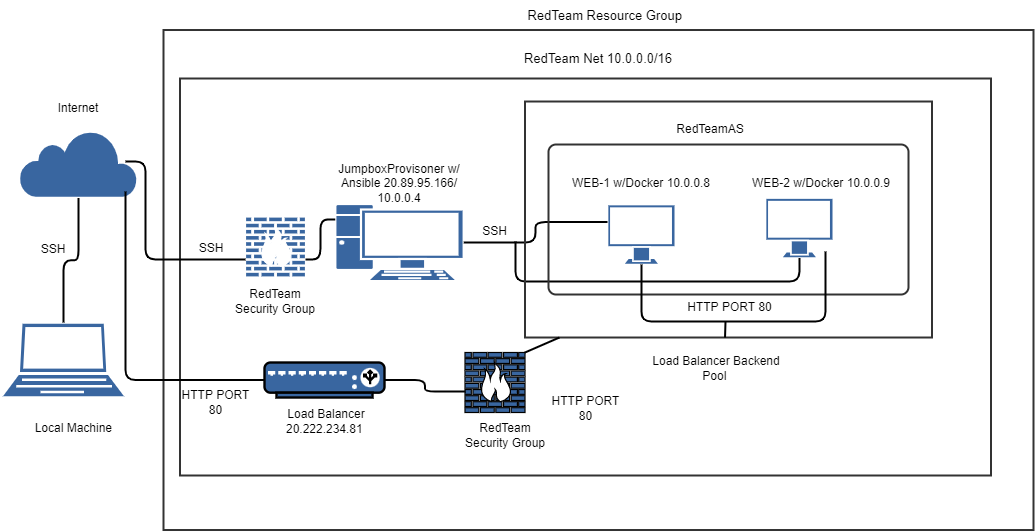

The diagram above was exported from draw.io. Its source (the exported page's mxGraphModel, read from the mxfile embedded in the PNG):
<mxGraphModel dx="1197" dy="1642" grid="1" gridSize="10" guides="1" tooltips="1" connect="1" arrows="1" fold="1" page="1" pageScale="1" pageWidth="850" pageHeight="1100" background="#FFFFFF" math="0" shadow="0">
  <root>
    <mxCell id="0" />
    <mxCell id="2" value="Layer 0" parent="0" />
    <mxCell id="3" style="shape=mxgraph.networks.cloud;strokeColor=#ffffff;shadow=0;strokeWidth=1;fillColor=#3966A0;opacity=100.0;gliffyId=0;" parent="2" vertex="1">
      <mxGeometry x="133.00355529785156" y="127.5071029663086" width="120" height="69" as="geometry" />
    </mxCell>
    <mxCell id="4" style="shape=mxgraph.networks.laptop;strokeColor=#ffffff;shadow=0;strokeWidth=1;fillColor=#3966A0;opacity=100.0;gliffyId=1;" parent="2" vertex="1">
      <mxGeometry x="115.00355529785156" y="321.0071105957031" width="126" height="75" as="geometry" />
    </mxCell>
    <mxCell id="5" style="shape=mxgraph.networks.pc;strokeColor=#ffffff;shadow=0;strokeWidth=1;fillColor=#3966A0;opacity=100.0;gliffyId=4;" parent="2" vertex="1">
      <mxGeometry x="449.8368835449219" y="202.50711059570312" width="128.3333282470703" height="77" as="geometry" />
    </mxCell>
    <mxCell id="6" style="shape=rect;shadow=0;strokeWidth=2;fillColor=none;pointerEvents=0;strokeColor=#333333;opacity=100.0;gliffyId=6;" parent="2" vertex="1">
      <mxGeometry x="278.0035400390625" y="28.507102966308594" width="870" height="500" as="geometry" />
    </mxCell>
    <mxCell id="7" style="shape=rect;shadow=0;strokeWidth=2;fillColor=none;pointerEvents=0;strokeColor=#333333;opacity=100.0;gliffyId=109;" parent="2" vertex="1">
      <mxGeometry x="294.5" y="77" width="811" height="397" as="geometry" />
    </mxCell>
    <mxCell id="8" value="&lt;div style='width: 216.0px;height:auto;word-break: break-word;'&gt;&lt;div align=&quot;center&quot;&gt;&lt;span style=&quot;font-family:Arial;font-size:13px; line-height: 0;&quot;&gt;&lt;span style=&quot; line-height: normal;&quot;&gt;RedTeam Resource Group&amp;nbsp;&lt;/span&gt;&lt;/span&gt;&lt;/div&gt;&lt;/div&gt;" style="text;html=1;nl2Br=0;html=1;nl2Br=0;verticalAlign=middle;align=center;spacingLeft=0.0;spacingRight=0;whiteSpace=wrap;gliffyId=10;" parent="2" vertex="1">
      <mxGeometry x="611.93212890625" y="-1.4928970336914062" width="219" height="30" as="geometry" />
    </mxCell>
    <mxCell id="9" value="&lt;div style='width: 167.0px;height:auto;word-break: break-word;'&gt;&lt;div align=&quot;center&quot;&gt;&lt;span style=&quot;font-family:Arial;font-size:13px; line-height: 0;&quot;&gt;&lt;span style=&quot; line-height: normal;&quot;&gt;RedTeam Net&amp;nbsp;10.0.0.0/16&lt;/span&gt;&lt;/span&gt;&lt;/div&gt;&lt;/div&gt;" style="text;html=1;nl2Br=0;html=1;nl2Br=0;verticalAlign=middle;align=center;spacingLeft=0.0;spacingRight=0;whiteSpace=wrap;gliffyId=17;" parent="2" vertex="1">
      <mxGeometry x="628.0035400390625" y="49.01230239868164" width="170" height="15.494799613952637" as="geometry" />
    </mxCell>
    <mxCell id="10" value="&lt;div style='width: 147.0px;height:auto;word-break: break-word;'&gt;&lt;div align=&quot;center&quot;&gt;&lt;span style=&quot;font-family:Arial;font-size:12px; line-height: 0;&quot;&gt;&lt;span style=&quot; line-height: normal;&quot;&gt;Local Machine&amp;nbsp;&lt;/span&gt;&lt;/span&gt;&lt;/div&gt;&lt;/div&gt;" style="text;html=1;nl2Br=0;html=1;nl2Br=0;verticalAlign=middle;align=center;spacingLeft=0.0;spacingRight=0;whiteSpace=wrap;gliffyId=40;" parent="2" vertex="1">
      <mxGeometry x="115.00355529785156" y="420" width="150" height="13.997400283813477" as="geometry" />
    </mxCell>
    <mxCell id="11" value="&lt;div style='width: 117.0px;height:auto;word-break: break-word;'&gt;&lt;div align=&quot;center&quot;&gt;&lt;span style=&quot;font-family:Arial;font-size:12px; line-height: 0;&quot;&gt;&lt;span style=&quot; line-height: normal;&quot;&gt;Internet&lt;/span&gt;&lt;/span&gt;&lt;/div&gt;&lt;div align=&quot;center&quot;&gt;&lt;span style=&quot;text-decoration:none;font-family:Arial;font-size:12px; line-height: 0;&quot;&gt;&lt;span style=&quot;text-decoration:none; line-height: normal;&quot;&gt;&amp;nbsp;&lt;/span&gt;&lt;/span&gt;&lt;/div&gt;&lt;/div&gt;" style="text;html=1;nl2Br=0;html=1;nl2Br=0;verticalAlign=middle;align=center;spacingLeft=0.0;spacingRight=0;whiteSpace=wrap;gliffyId=43;" parent="2" vertex="1">
      <mxGeometry x="133.00355529785156" y="100" width="120" height="27.994800567626953" as="geometry" />
    </mxCell>
    <mxCell id="12" value="&lt;div style='width: 147.0px;height:auto;word-break: break-word;'&gt;&lt;div align=&quot;center&quot;&gt;&lt;span style=&quot;font-family:Arial;font-size:12px; line-height: 0;&quot;&gt;&lt;span style=&quot; line-height: normal;&quot;&gt;JumpboxProvisoner&amp;nbsp;w/ Ansible&amp;nbsp;20.89.95.166/&lt;br /&gt;10.0.0.4&lt;/span&gt;&lt;/span&gt;&lt;/div&gt;&lt;/div&gt;" style="text;html=1;nl2Br=0;html=1;nl2Br=0;verticalAlign=middle;align=center;spacingLeft=0.0;spacingRight=0;whiteSpace=wrap;gliffyId=44;" parent="2" vertex="1">
      <mxGeometry x="439.0035400390625" y="161.01100158691406" width="150" height="41.9921989440918" as="geometry" />
    </mxCell>
    <mxCell id="13" style="shape=mxgraph.networks.monitor;strokeColor=#ffffff;shadow=0;strokeWidth=1;fillColor=#3966A0;opacity=100.0;gliffyId=47;" parent="2" vertex="1">
      <mxGeometry x="722.0035400390625" y="203.00320434570312" width="67.85713958740234" height="60" as="geometry" />
    </mxCell>
    <mxCell id="14" style="shape=mxgraph.networks.monitor;strokeColor=#ffffff;shadow=0;strokeWidth=1;fillColor=#3966A0;opacity=100.0;gliffyId=49;" parent="2" vertex="1">
      <mxGeometry x="880" y="196.50711059570312" width="67.85713958740234" height="60" as="geometry" />
    </mxCell>
    <mxCell id="15" style="shape=mxgraph.networks.firewall;strokeColor=#ffffff;shadow=0;strokeWidth=1;fillColor=#3966A0;opacity=100.0;gliffyId=50;" parent="2" vertex="1">
      <mxGeometry x="360" y="215.5" width="60" height="60" as="geometry" />
    </mxCell>
    <mxCell id="16" value="&lt;div style='width: 147.0px;height:auto;word-break: break-word;'&gt;&lt;div align=&quot;center&quot;&gt;&lt;span style=&quot;font-family:Arial;font-size:12px; line-height: 0;&quot;&gt;&lt;span style=&quot; line-height: normal;&quot;&gt;WEB-1 w/Docker 10.0.0.8&lt;/span&gt;&lt;/span&gt;&lt;/div&gt;&lt;/div&gt;" style="text;html=1;nl2Br=0;html=1;nl2Br=0;verticalAlign=middle;align=center;spacingLeft=0.0;spacingRight=0;whiteSpace=wrap;gliffyId=51;" parent="2" vertex="1">
      <mxGeometry x="680.93212890625" y="175.00840759277344" width="150" height="13.997400283813477" as="geometry" />
    </mxCell>
    <mxCell id="17" value="&lt;div style='width: 147.0px;height:auto;word-break: break-word;'&gt;&lt;div align=&quot;center&quot;&gt;&lt;span style=&quot;font-family:Arial;font-size:12px; line-height: 0;&quot;&gt;&lt;span style=&quot; line-height: normal;&quot;&gt;WEB-2 w/Docker 10.0.0.9&lt;/span&gt;&lt;/span&gt;&lt;/div&gt;&lt;/div&gt;" style="text;html=1;nl2Br=0;html=1;nl2Br=0;verticalAlign=middle;align=center;spacingLeft=0.0;spacingRight=0;whiteSpace=wrap;gliffyId=53;" parent="2" vertex="1">
      <mxGeometry x="861" y="175.00840759277344" width="150" height="13.997400283813477" as="geometry" />
    </mxCell>
    <mxCell id="18" style="shape=mxgraph.networks.load_balancer;shadow=0;strokeWidth=1;fillColor=#3966A0;strokeColor=#000000;opacity=100.0;gliffyId=55;" parent="2" vertex="1">
      <mxGeometry x="379.0035400390625" y="361.0071105957031" width="120" height="35" as="geometry" />
    </mxCell>
    <mxCell id="19" value="&lt;div style='width: 147.0px;height:auto;word-break: break-word;'&gt;&lt;div align=&quot;center&quot;&gt;&lt;span style=&quot;font-family:Arial;font-size:12px; line-height: 0;&quot;&gt;&lt;span style=&quot; line-height: normal;&quot;&gt;Load Balancer&lt;/span&gt;&lt;/span&gt;&lt;/div&gt;&lt;div align=&quot;center&quot;&gt;&lt;span style=&quot;text-decoration:none;font-family:Arial;font-size:12px; line-height: 0;&quot;&gt;&lt;span style=&quot;text-decoration:none; line-height: normal;&quot;&gt;20.222.234.81&amp;nbsp;&lt;/span&gt;&lt;/span&gt;&lt;/div&gt;&lt;/div&gt;" style="text;html=1;nl2Br=0;html=1;nl2Br=0;verticalAlign=middle;align=center;spacingLeft=0.0;spacingRight=0;whiteSpace=wrap;gliffyId=56;" parent="2" vertex="1">
      <mxGeometry x="365.5" y="406.0025939941406" width="150" height="27.994800567626953" as="geometry" />
    </mxCell>
    <mxCell id="20" style="shape=mxgraph.networks.firewall;shadow=0;strokeWidth=1;fillColor=#3966A0;strokeColor=#000000;opacity=100.0;gliffyId=62;" parent="2" vertex="1">
      <mxGeometry x="579.5" y="351.0025939941406" width="60" height="60" as="geometry" />
    </mxCell>
    <mxCell id="21" value="&lt;div style='width: 83.0px;height:auto;word-break: break-word;'&gt;&lt;div align=&quot;center&quot;&gt;&lt;span style=&quot;font-family:Arial;font-size:12px; line-height: 0;&quot;&gt;&lt;span style=&quot; line-height: normal;&quot;&gt;RedTeam Security Group&lt;/span&gt;&lt;/span&gt;&lt;/div&gt;&lt;/div&gt;" style="text;html=1;nl2Br=0;html=1;nl2Br=0;verticalAlign=middle;align=center;spacingLeft=0.0;spacingRight=0;whiteSpace=wrap;gliffyId=64;" parent="2" vertex="1">
      <mxGeometry x="347" y="279.014892578125" width="86" height="41.9921989440918" as="geometry" />
    </mxCell>
    <mxCell id="22" value="&lt;div style='width: 83.0px;height:auto;word-break: break-word;'&gt;&lt;div align=&quot;center&quot;&gt;&lt;span style=&quot;font-family:Arial;font-size:12px; line-height: 0;&quot;&gt;&lt;span style=&quot; line-height: normal;&quot;&gt;RedTeam Security Group&lt;/span&gt;&lt;/span&gt;&lt;/div&gt;&lt;/div&gt;" style="text;html=1;nl2Br=0;html=1;nl2Br=0;verticalAlign=middle;align=center;spacingLeft=0.0;spacingRight=0;whiteSpace=wrap;gliffyId=67;" parent="2" vertex="1">
      <mxGeometry x="577.0035400390625" y="413.0013122558594" width="86" height="41.9921989440918" as="geometry" />
    </mxCell>
    <mxCell id="23" style="shape=filledEdge;strokeWidth=2;strokeColor=#000000;fillColor=none;startArrow=none;startFill=0;startSize=6;endArrow=none;endFill=0;endSize=6;rounded=1;gliffyId=68;edgeStyle=orthogonalEdgeStyle;" parent="2" source="4" target="3" edge="1">
      <mxGeometry width="11" height="114" relative="1" as="geometry">
        <Array as="points">
          <mxPoint x="178.00355529785156" y="321.0071105957031" />
          <mxPoint x="178.00355529785156" y="258.7571105957031" />
          <mxPoint x="193.00355529785156" y="258.7571105957031" />
          <mxPoint x="193.00355529785156" y="196.50711059570312" />
        </Array>
      </mxGeometry>
    </mxCell>
    <mxCell id="24" style="shape=filledEdge;strokeWidth=2;strokeColor=#000000;fillColor=none;startArrow=none;startFill=0;startSize=6;endArrow=none;endFill=0;endSize=6;rounded=1;gliffyId=71;edgeStyle=orthogonalEdgeStyle;" parent="2" target="15" edge="1">
      <mxGeometry width="72" height="99" relative="1" as="geometry">
        <mxPoint x="240" y="160" as="sourcePoint" />
        <Array as="points">
          <mxPoint x="260" y="160" />
          <mxPoint x="260" y="257.9264221191406" />
          <mxPoint x="360" y="257.9264221191406" />
        </Array>
      </mxGeometry>
    </mxCell>
    <mxCell id="25" style="shape=filledEdge;strokeWidth=2;strokeColor=#000000;fillColor=none;startArrow=none;startFill=0;startSize=6;endArrow=none;endFill=0;endSize=6;rounded=1;gliffyId=81;edgeStyle=orthogonalEdgeStyle;" parent="2" source="18" edge="1">
      <mxGeometry width="89" height="112" relative="1" as="geometry">
        <mxPoint x="239.99998474121094" y="190" as="targetPoint" />
        <Array as="points">
          <mxPoint x="379.0035400390625" y="378.5071105957031" />
          <mxPoint x="239.99998474121094" y="378.5071105957031" />
        </Array>
      </mxGeometry>
    </mxCell>
    <mxCell id="26" value="&lt;div style='width: 68.0px;height:auto;word-break: break-word;'&gt;&lt;div align=&quot;center&quot;&gt;&lt;span style=&quot;font-family:Arial;font-size:12px; line-height: 0;&quot;&gt;&lt;span style=&quot; line-height: normal;&quot;&gt;HTTP PORT 80&lt;/span&gt;&lt;/span&gt;&lt;/div&gt;&lt;/div&gt;" style="text;html=1;nl2Br=0;html=1;nl2Br=0;verticalAlign=middle;align=center;spacingLeft=0.0;spacingRight=0;whiteSpace=wrap;gliffyId=86;" parent="2" vertex="1">
      <mxGeometry x="294.5" y="381.0025939941406" width="71" height="40" as="geometry" />
    </mxCell>
    <mxCell id="27" value="&lt;div style='width: 68.0px;height:auto;word-break: break-word;'&gt;&lt;div align=&quot;center&quot;&gt;&lt;span style=&quot;font-family:Arial;font-size:12px; line-height: 0;&quot;&gt;&lt;span style=&quot; line-height: normal;&quot;&gt;HTTP PORT 80&lt;/span&gt;&lt;/span&gt;&lt;/div&gt;&lt;/div&gt;" style="text;html=1;nl2Br=0;html=1;nl2Br=0;verticalAlign=middle;align=center;spacingLeft=0.0;spacingRight=0;whiteSpace=wrap;gliffyId=134;" parent="2" vertex="1">
      <mxGeometry x="664.5" y="386.9986877441406" width="71" height="40" as="geometry" />
    </mxCell>
    <mxCell id="28" value="&lt;div style='width: 136.0px;height:auto;word-break: break-word;'&gt;&lt;div align=&quot;center&quot;&gt;&lt;span style=&quot;font-family:Arial;font-size:12px; line-height: 0;&quot;&gt;&lt;span style=&quot; line-height: normal;&quot;&gt;HTTP PORT 80&lt;/span&gt;&lt;/span&gt;&lt;/div&gt;&lt;/div&gt;" style="text;html=1;nl2Br=0;html=1;nl2Br=0;verticalAlign=middle;align=center;spacingLeft=0.0;spacingRight=0;whiteSpace=wrap;gliffyId=135;" parent="2" vertex="1">
      <mxGeometry x="774.9285888671875" y="291.0071105957031" width="139" height="30" as="geometry" />
    </mxCell>
    <mxCell id="29" style="shape=filledEdge;strokeWidth=2;strokeColor=#000000;fillColor=none;startArrow=none;startFill=0;startSize=6;endArrow=none;endFill=0;endSize=6;rounded=1;gliffyId=89;edgeStyle=orthogonalEdgeStyle;" parent="2" source="15" target="5" edge="1">
      <mxGeometry width="28" height="4" relative="1" as="geometry">
        <Array as="points">
          <mxPoint x="420" y="257.9264221191406" />
          <mxPoint x="434.9184265136719" y="257.9264221191406" />
          <mxPoint x="434.9184265136719" y="218.00711059570312" />
          <mxPoint x="449.8368835449219" y="218.00711059570312" />
        </Array>
      </mxGeometry>
    </mxCell>
    <mxCell id="30" style="shape=filledEdge;strokeWidth=2;strokeColor=#000000;fillColor=none;startArrow=none;startFill=0;startSize=6;endArrow=none;endFill=0;endSize=6;rounded=1;gliffyId=93;edgeStyle=orthogonalEdgeStyle;" parent="2" source="5" target="13" edge="1">
      <mxGeometry width="92" height="73" relative="1" as="geometry">
        <Array as="points">
          <mxPoint x="578.1702270507812" y="241.00711059570312" />
          <mxPoint x="650.0868530273438" y="241.00711059570312" />
          <mxPoint x="650.0868530273438" y="220.57679748535156" />
          <mxPoint x="722.0035400390625" y="220.57679748535156" />
        </Array>
      </mxGeometry>
    </mxCell>
    <mxCell id="31" style="shape=filledEdge;strokeWidth=2;strokeColor=#000000;fillColor=none;startArrow=none;startFill=0;startSize=6;endArrow=none;endFill=0;endSize=6;rounded=1;gliffyId=95;edgeStyle=orthogonalEdgeStyle;" parent="2" target="14" edge="1">
      <mxGeometry width="154" height="179" relative="1" as="geometry">
        <mxPoint x="630" y="240" as="sourcePoint" />
        <Array as="points">
          <mxPoint x="630" y="280" />
          <mxPoint x="913.9285888671875" y="280" />
          <mxPoint x="913.9285888671875" y="256.5071105957031" />
        </Array>
      </mxGeometry>
    </mxCell>
    <mxCell id="32" style="shape=rect;shadow=0;strokeWidth=2;fillColor=none;pointerEvents=0;strokeColor=#333333;opacity=100.0;rotation=90.0;gliffyId=110;" parent="2" vertex="1">
      <mxGeometry x="725" y="14.505803108215332" width="236" height="407" as="geometry" />
    </mxCell>
    <mxCell id="33" style="shape=rect;rounded=1;arcSize=15;absoluteArcSize=1;shadow=0;strokeWidth=2;fillColor=none;pointerEvents=0;strokeColor=#333333;opacity=100.0;gliffyId=112;" parent="2" vertex="1">
      <mxGeometry x="663.0035400390625" y="143.00579833984375" width="360" height="150" as="geometry" />
    </mxCell>
    <mxCell id="34" value="&lt;div style='width: 147.0px;height:auto;word-break: break-word;'&gt;&lt;div align=&quot;center&quot;&gt;&lt;span style=&quot;font-family:Arial;font-size:12px; line-height: 0;&quot;&gt;&lt;span style=&quot; line-height: normal;&quot;&gt;RedTeamAS&lt;/span&gt;&lt;/span&gt;&lt;/div&gt;&lt;/div&gt;" style="text;html=1;nl2Br=0;html=1;nl2Br=0;verticalAlign=middle;align=center;spacingLeft=0.0;spacingRight=0;whiteSpace=wrap;gliffyId=120;" parent="2" vertex="1">
      <mxGeometry x="750" y="120.99610137939453" width="150" height="13.997400283813477" as="geometry" />
    </mxCell>
    <mxCell id="35" value="&lt;div style='width: 147.0px;height:auto;word-break: break-word;'&gt;&lt;div align=&quot;center&quot;&gt;&lt;span style=&quot;font-family:Arial;font-size:12px; line-height: 0;&quot;&gt;&lt;span style=&quot; line-height: normal;&quot;&gt;Load Balancer Backend Pool&amp;nbsp;&lt;/span&gt;&lt;/span&gt;&lt;/div&gt;&lt;/div&gt;" style="text;html=1;nl2Br=0;html=1;nl2Br=0;verticalAlign=middle;align=center;spacingLeft=0.0;spacingRight=0;whiteSpace=wrap;gliffyId=123;" parent="2" vertex="1">
      <mxGeometry x="755.93212890625" y="353.0078125" width="150" height="27.994800567626953" as="geometry" />
    </mxCell>
    <mxCell id="36" value="&lt;div style='width: 77.0px;height:auto;word-break: break-word;'&gt;&lt;div align=&quot;center&quot;&gt;&lt;span style=&quot;font-family:Arial;font-size:12px; line-height: 0;&quot;&gt;&lt;span style=&quot; line-height: normal;&quot;&gt;SSH&lt;/span&gt;&lt;/span&gt;&lt;/div&gt;&lt;/div&gt;" style="text;html=1;nl2Br=0;html=1;nl2Br=0;verticalAlign=middle;align=center;spacingLeft=0.0;spacingRight=0;whiteSpace=wrap;gliffyId=124;" parent="2" vertex="1">
      <mxGeometry x="285.5" y="236.50579833984375" width="80" height="20" as="geometry" />
    </mxCell>
    <mxCell id="37" value="&lt;div style='width: 84.0px;height:auto;word-break: break-word;'&gt;&lt;div align=&quot;center&quot;&gt;&lt;span style=&quot;font-family:Arial;font-size:12px; line-height: 0;&quot;&gt;&lt;span style=&quot; line-height: normal;&quot;&gt;SSH&lt;/span&gt;&lt;/span&gt;&lt;/div&gt;&lt;/div&gt;" style="text;html=1;nl2Br=0;html=1;nl2Br=0;verticalAlign=middle;align=center;spacingLeft=0.0;spacingRight=0;whiteSpace=wrap;gliffyId=125;" parent="2" vertex="1">
      <mxGeometry x="566" y="222.50840759277344" width="87" height="13.997400283813477" as="geometry" />
    </mxCell>
    <mxCell id="38" style="shape=filledEdge;strokeWidth=2;strokeColor=#000000;fillColor=none;startArrow=none;startFill=0;startSize=6;endArrow=none;endFill=0;endSize=6;rounded=1;gliffyId=126;edgeStyle=orthogonalEdgeStyle;" parent="2" source="18" edge="1">
      <mxGeometry width="86" height="18" relative="1" as="geometry">
        <mxPoint x="580" y="390" as="targetPoint" />
        <Array as="points">
          <mxPoint x="499.0035400390625" y="378.5071105957031" />
          <mxPoint x="539.5017700195312" y="378.5071105957031" />
          <mxPoint x="539.5017700195312" y="390" />
        </Array>
      </mxGeometry>
    </mxCell>
    <mxCell id="39" style="shape=filledEdge;strokeWidth=2;strokeColor=#000000;fillColor=none;startArrow=none;startFill=0;startSize=6;endArrow=none;endFill=0;endSize=6;rounded=1;gliffyId=127;edgeStyle=orthogonalEdgeStyle;" parent="2" source="20" target="32" edge="1">
      <mxGeometry width="122" height="48" relative="1" as="geometry">
        <Array as="points">
          <mxPoint x="639.5" y="381.0025939941406" />
          <mxPoint x="758.70751953125" y="381.0025939941406" />
          <mxPoint x="758.70751953125" y="336.00579833984375" />
        </Array>
      </mxGeometry>
    </mxCell>
    <mxCell id="40" style="shape=filledEdge;strokeWidth=2;strokeColor=#000000;fillColor=none;startArrow=none;startFill=0;startSize=6;endArrow=none;endFill=0;endSize=6;rounded=1;gliffyId=130;edgeStyle=orthogonalEdgeStyle;" parent="2" source="13" edge="1">
      <mxGeometry width="202" height="6" relative="1" as="geometry">
        <mxPoint x="940" y="250" as="targetPoint" />
        <Array as="points">
          <mxPoint x="755.93212890625" y="263.0032043457031" />
          <mxPoint x="755.93212890625" y="320" />
          <mxPoint x="940" y="320" />
        </Array>
      </mxGeometry>
    </mxCell>
    <mxCell id="41" style="shape=filledEdge;strokeWidth=2;strokeColor=#000000;fillColor=none;startArrow=none;startFill=0;startSize=6;endArrow=none;endFill=0;endSize=6;rounded=1;gliffyId=133;edgeStyle=orthogonalEdgeStyle;" parent="2" source="32" edge="1">
      <mxGeometry width="1" height="1" relative="1" as="geometry">
        <mxPoint x="840" y="320" as="targetPoint" />
        <Array as="points">
          <mxPoint x="758.70751953125" y="336.00579833984375" />
          <mxPoint x="758.70751953125" y="330" />
          <mxPoint x="840" y="330" />
        </Array>
      </mxGeometry>
    </mxCell>
    <mxCell id="42" value="&lt;div style='width: 47.0px;height:auto;word-break: break-word;'&gt;&lt;div align=&quot;center&quot;&gt;&lt;span style=&quot;font-family:Arial;font-size:12px; line-height: 0;&quot;&gt;&lt;span style=&quot; line-height: normal;&quot;&gt;SSH&lt;/span&gt;&lt;/span&gt;&lt;/div&gt;&lt;/div&gt;" style="text;html=1;nl2Br=0;html=1;nl2Br=0;verticalAlign=middle;align=center;spacingLeft=0.0;spacingRight=0;whiteSpace=wrap;gliffyId=136;" parent="2" vertex="1">
      <mxGeometry x="143.00355529785156" y="232.00320434570312" width="50" height="31" as="geometry" />
    </mxCell>
  </root>
</mxGraphModel>